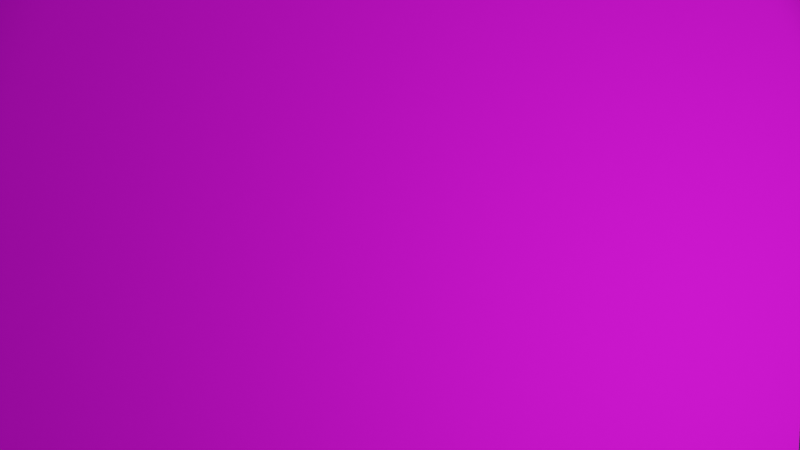# Source: obstacle.blend  (saved by Blender 2.90.8; exported with 4.5.12 LTS)
import bpy
from mathutils import Matrix  # noqa: F401  (used for matrix-valued properties, if any)

bpy.ops.wm.read_factory_settings(use_empty=True)
scene = bpy.context.scene
scene.name = 'Scene'

# ---- collections
col_collection = bpy.data.collections.new('Collection'); scene.collection.children.link(col_collection)

# ---- images (referenced by path relative to the original .blend; pixels are not part of the script)
import os
ASSET_DIR = os.environ.get("B2B_ASSET_DIR", "")  # directory of the original .blend (textures are referenced by path, not embedded)
HERE = os.path.dirname(os.path.abspath(__file__))  # packed textures are extracted next to this script under _unpacked/

def load_image(name, relpath, width, height, colorspace="sRGB"):
    """Load a texture the original file referenced (path relative to the .blend, or extracted next to this script)."""
    p = next((c for c in (os.path.join(HERE, relpath), os.path.join(ASSET_DIR, relpath)) if relpath and os.path.exists(c)), "")
    if p:
        img = bpy.data.images.load(p, check_existing=True)
        img.name = name
    else:  # same state as the original file: an image datablock whose file is absent (Cycles renders it pink)
        img = bpy.data.images.new(name, width, height)
        img.source = "FILE"
        img.filepath = "//" + (relpath or name)
    img.colorspace_settings.name = colorspace
    return img
img_stonetexture_jpg = load_image('stoneTexture.jpg', 'stoneTexture.jpg', 1024, 1024, 'sRGB')

# ---- materials (node trees are filled in below, after node groups)
mat_black = bpy.data.materials.new('black')
mat_black.diffuse_color = (0.009134, 0.008568, 0.008568, 1.0)
mat_blue = bpy.data.materials.new('blue')
mat_blue.preview_render_type = 'CUBE'
mat_blue.diffuse_color = (0.0, 0.0, 1.0, 1.0)
mat_brown = bpy.data.materials.new('brown')
mat_brown.diffuse_color = (0.2462, 0.05781, 0.05781, 1.0)
mat_golden = bpy.data.materials.new('Golden')
mat_golden.alpha_threshold = 0.0
mat_golden.diffuse_color = (0.6584, 0.4287, 0.0382, 1.0)
mat_golden.line_color = (0.0, 0.0, 0.0, 1.0)
mat_green = bpy.data.materials.new('Green')
mat_green.alpha_threshold = 0.0
mat_green.diffuse_color = (0.0, 1.0, 0.0, 1.0)
mat_green.line_color = (0.0, 0.0, 0.0, 1.0)
mat_grey = bpy.data.materials.new('Grey')
mat_grey.diffuse_color = (0.2705, 0.3419, 0.3325, 1.0)
mat_orange = bpy.data.materials.new('orange')
mat_orange.diffuse_color = (0.5583, 0.1022, 0.005605, 1.0)
mat_pink = bpy.data.materials.new('pink')
mat_pink.diffuse_color = (0.9216, 0.03689, 0.6376, 1.0)
mat_purple = bpy.data.materials.new('purple')
mat_purple.diffuse_color = (0.162, 0.02956, 0.3515, 1.0)
mat_purple.roughness = 0.3421
mat_red = bpy.data.materials.new('Red')
mat_red.diffuse_color = (1.0, 0.0, 0.0, 1.0)
mat_skyblue = bpy.data.materials.new('skyblue')
mat_skyblue.diffuse_color = (0.0, 0.4287, 0.9047, 1.0)

# ---- material node trees
mat_black.use_nodes = True; mat_black.node_tree.nodes.clear()
_N = mat_black.node_tree.nodes; _L = mat_black.node_tree.links
n0 = _N.new('ShaderNodeOutputMaterial'); n0.name = 'Material Output'; n0.location = (300, 300)
n1 = _N.new('ShaderNodeBsdfPrincipled'); n1.name = 'Principled BSDF'; n1.location = (-184, 293)
n1.distribution = 'GGX'
n1.subsurface_method = 'BURLEY'
n1.inputs[3].default_value = 1.45
n1.inputs[27].default_value = (0.0, 0.0, 0.0, 1.0)
n1.inputs[28].default_value = 1.0
n2 = _N.new('ShaderNodeTexImage'); n2.name = 'Image Texture'; n2.location = (-520, 235)
n2.image = img_stonetexture_jpg
_L.new(n1.outputs[0], n0.inputs[0])
_L.new(n2.outputs[0], n1.inputs[0])
_L.new(n2.outputs[1], n1.inputs[2])
n0.is_active_output = True
mat_blue.use_nodes = True; mat_blue.node_tree.nodes.clear()
_N = mat_blue.node_tree.nodes; _L = mat_blue.node_tree.links
n0 = _N.new('ShaderNodeBsdfAnisotropic'); n0.name = 'Glossy BSDF'; n0.location = (221, 306)
n0.distribution = 'GGX'
n1 = _N.new('ShaderNodeOutputMaterial'); n1.name = 'Material Output'; n1.location = (511, 306)
n2 = _N.new('ShaderNodeTexVoronoi'); n2.name = 'Voronoi Texture'; n2.location = (-344, 368)
n2.width = 115
n2.inputs[2].default_value = 3.5
n3 = _N.new('ShaderNodeTexWave'); n3.name = 'Wave Texture'; n3.location = (-367, 94)
n3.wave_type = 'RINGS'
n3.inputs[1].default_value = 4.0
n3.inputs[3].default_value = 0.0
n3.inputs[4].default_value = 0.0
n4 = _N.new('ShaderNodeMix'); n4.name = 'Mix'; n4.location = (-39, 194)
n4.data_type = 'RGBA'
n4.inputs[7].default_value = (0.0, 0.0, 1.0, 1.0)
_L.new(n0.outputs[0], n1.inputs[0])
_L.new(n4.outputs[2], n0.inputs[0])
_L.new(n3.outputs[0], n4.inputs[6])
_L.new(n3.outputs[1], n4.inputs[0])
n1.is_active_output = True
mat_brown.use_nodes = True; mat_brown.node_tree.nodes.clear()
_N = mat_brown.node_tree.nodes; _L = mat_brown.node_tree.links
n0 = _N.new('ShaderNodeOutputMaterial'); n0.name = 'Material Output'; n0.location = (300, 300)
n1 = _N.new('ShaderNodeTexWave'); n1.name = 'Wave Texture'; n1.location = (-449, 322)
n1.inputs[1].default_value = 4.0
n2 = _N.new('ShaderNodeBsdfAnisotropic'); n2.name = 'Glossy BSDF'; n2.location = (10, 300)
n2.distribution = 'GGX'
n2.inputs[1].default_value = 0.562
n3 = _N.new('ShaderNodeMix'); n3.name = 'Mix'; n3.location = (-201, 255)
n3.data_type = 'RGBA'
n3.blend_type = 'MULTIPLY'
n3.inputs[7].default_value = (0.2462, 0.05781, 0.05781, 1.0)
_L.new(n2.outputs[0], n0.inputs[0])
_L.new(n1.outputs[0], n3.inputs[6])
_L.new(n3.outputs[2], n2.inputs[0])
_L.new(n1.outputs[1], n3.inputs[0])
n0.is_active_output = True
mat_golden.use_nodes = True; mat_golden.node_tree.nodes.clear()
_N = mat_golden.node_tree.nodes; _L = mat_golden.node_tree.links
n0 = _N.new('ShaderNodeOutputMaterial'); n0.name = 'Material Output'; n0.location = (300, 300)
n1 = _N.new('ShaderNodeBsdfAnisotropic'); n1.name = 'Glossy BSDF'; n1.location = (40, 287)
n1.distribution = 'GGX'
n1.inputs[1].default_value = 0.5617
n2 = _N.new('ShaderNodeTexWave'); n2.name = 'Wave Texture'; n2.location = (-423, 291)
n2.wave_type = 'RINGS'
n3 = _N.new('ShaderNodeMix'); n3.name = 'Mix'; n3.location = (-175, 297)
n3.data_type = 'RGBA'
n3.inputs[7].default_value = (0.6584, 0.4287, 0.0382, 1.0)
_L.new(n1.outputs[0], n0.inputs[0])
_L.new(n3.outputs[2], n1.inputs[0])
_L.new(n2.outputs[0], n3.inputs[6])
_L.new(n2.outputs[1], n3.inputs[0])
n0.is_active_output = True
mat_green.use_nodes = True; mat_green.node_tree.nodes.clear()
_N = mat_green.node_tree.nodes; _L = mat_green.node_tree.links
n0 = _N.new('ShaderNodeOutputMaterial'); n0.name = 'Material Output'; n0.location = (300, 300)
n1 = _N.new('ShaderNodeBsdfAnisotropic'); n1.name = 'Glossy BSDF'; n1.location = (40, 287)
n1.distribution = 'GGX'
n1.inputs[1].default_value = 0.5617
n2 = _N.new('ShaderNodeTexWave'); n2.name = 'Wave Texture'; n2.location = (-492, 292)
n2.wave_type = 'RINGS'
n3 = _N.new('ShaderNodeMix'); n3.name = 'Mix'; n3.location = (-204, 231)
n3.data_type = 'RGBA'
n3.inputs[7].default_value = (0.0, 1.0, 0.0, 1.0)
_L.new(n1.outputs[0], n0.inputs[0])
_L.new(n3.outputs[2], n1.inputs[0])
_L.new(n2.outputs[0], n3.inputs[6])
_L.new(n2.outputs[1], n3.inputs[0])
n0.is_active_output = True
mat_grey.use_nodes = True; mat_grey.node_tree.nodes.clear()
_N = mat_grey.node_tree.nodes; _L = mat_grey.node_tree.links
n0 = _N.new('ShaderNodeOutputMaterial'); n0.name = 'Material Output'; n0.location = (300, 300)
n1 = _N.new('ShaderNodeTexWave'); n1.name = 'Wave Texture'; n1.location = (-423, 291)
n1.wave_type = 'RINGS'
n2 = _N.new('ShaderNodeMix'); n2.name = 'Mix'; n2.location = (-175, 297)
n2.data_type = 'RGBA'
n2.inputs[7].default_value = (0.2705, 0.3419, 0.3325, 1.0)
n3 = _N.new('ShaderNodeBsdfAnisotropic'); n3.name = 'Glossy BSDF'; n3.location = (10, 300)
n3.distribution = 'GGX'
n3.inputs[1].default_value = 0.562
_L.new(n3.outputs[0], n0.inputs[0])
_L.new(n1.outputs[0], n2.inputs[6])
_L.new(n1.outputs[1], n2.inputs[0])
_L.new(n2.outputs[2], n3.inputs[0])
n0.is_active_output = True
mat_orange.use_nodes = True; mat_orange.node_tree.nodes.clear()
_N = mat_orange.node_tree.nodes; _L = mat_orange.node_tree.links
n0 = _N.new('ShaderNodeOutputMaterial'); n0.name = 'Material Output'; n0.location = (300, 300)
n1 = _N.new('ShaderNodeTexWave'); n1.name = 'Wave Texture'; n1.location = (-423, 291)
n1.wave_type = 'RINGS'
n2 = _N.new('ShaderNodeBsdfAnisotropic'); n2.name = 'Glossy BSDF'; n2.location = (10, 300)
n2.distribution = 'GGX'
n2.inputs[1].default_value = 0.562
n3 = _N.new('ShaderNodeMix'); n3.name = 'Mix'; n3.location = (-175, 297)
n3.data_type = 'RGBA'
n3.inputs[7].default_value = (0.5583, 0.1022, 0.005605, 1.0)
_L.new(n2.outputs[0], n0.inputs[0])
_L.new(n1.outputs[0], n3.inputs[6])
_L.new(n3.outputs[2], n2.inputs[0])
_L.new(n1.outputs[1], n3.inputs[0])
n0.is_active_output = True
mat_pink.use_nodes = True; mat_pink.node_tree.nodes.clear()
_N = mat_pink.node_tree.nodes; _L = mat_pink.node_tree.links
n0 = _N.new('ShaderNodeOutputMaterial'); n0.name = 'Material Output'; n0.location = (300, 300)
n1 = _N.new('ShaderNodeTexWave'); n1.name = 'Wave Texture'; n1.location = (-423, 291)
n1.wave_type = 'RINGS'
n2 = _N.new('ShaderNodeMix'); n2.name = 'Mix'; n2.location = (-175, 297)
n2.data_type = 'RGBA'
n2.inputs[7].default_value = (0.9216, 0.03689, 0.6376, 1.0)
n3 = _N.new('ShaderNodeBsdfAnisotropic'); n3.name = 'Glossy BSDF'; n3.location = (10, 300)
n3.distribution = 'GGX'
n3.inputs[1].default_value = 0.562
_L.new(n3.outputs[0], n0.inputs[0])
_L.new(n1.outputs[0], n2.inputs[6])
_L.new(n2.outputs[2], n3.inputs[0])
_L.new(n1.outputs[1], n2.inputs[0])
n0.is_active_output = True
mat_purple.use_nodes = True; mat_purple.node_tree.nodes.clear()
_N = mat_purple.node_tree.nodes; _L = mat_purple.node_tree.links
n0 = _N.new('ShaderNodeOutputMaterial'); n0.name = 'Material Output'; n0.location = (300, 300)
n1 = _N.new('ShaderNodeTexWave'); n1.name = 'Wave Texture'; n1.location = (-423, 291)
n1.wave_type = 'RINGS'
n2 = _N.new('ShaderNodeMix'); n2.name = 'Mix'; n2.location = (-175, 297)
n2.data_type = 'RGBA'
n2.inputs[7].default_value = (0.162, 0.02956, 0.3515, 1.0)
n3 = _N.new('ShaderNodeBsdfAnisotropic'); n3.name = 'Glossy BSDF'; n3.location = (10, 300)
n3.distribution = 'GGX'
n3.inputs[1].default_value = 0.562
_L.new(n3.outputs[0], n0.inputs[0])
_L.new(n1.outputs[0], n2.inputs[6])
_L.new(n1.outputs[1], n2.inputs[0])
_L.new(n2.outputs[2], n3.inputs[0])
n0.is_active_output = True
mat_red.use_nodes = True; mat_red.node_tree.nodes.clear()
_N = mat_red.node_tree.nodes; _L = mat_red.node_tree.links
n0 = _N.new('ShaderNodeOutputMaterial'); n0.name = 'Material Output'; n0.location = (300, 300)
n1 = _N.new('ShaderNodeTexWave'); n1.name = 'Wave Texture'; n1.location = (-423, 291)
n1.wave_type = 'RINGS'
n2 = _N.new('ShaderNodeMix'); n2.name = 'Mix'; n2.location = (-175, 297)
n2.data_type = 'RGBA'
n2.inputs[7].default_value = (1.0, 0.0, 0.0, 1.0)
n3 = _N.new('ShaderNodeBsdfAnisotropic'); n3.name = 'Glossy BSDF'; n3.location = (10, 300)
n3.distribution = 'GGX'
n3.inputs[1].default_value = 0.562
_L.new(n3.outputs[0], n0.inputs[0])
_L.new(n1.outputs[0], n2.inputs[6])
_L.new(n1.outputs[1], n2.inputs[0])
_L.new(n2.outputs[2], n3.inputs[0])
n0.is_active_output = True
mat_skyblue.use_nodes = True; mat_skyblue.node_tree.nodes.clear()
_N = mat_skyblue.node_tree.nodes; _L = mat_skyblue.node_tree.links
n0 = _N.new('ShaderNodeOutputMaterial'); n0.name = 'Material Output'; n0.location = (300, 300)
n1 = _N.new('ShaderNodeTexWave'); n1.name = 'Wave Texture'; n1.location = (-423, 291)
n1.wave_type = 'RINGS'
n2 = _N.new('ShaderNodeBsdfAnisotropic'); n2.name = 'Glossy BSDF'; n2.location = (10, 300)
n2.distribution = 'GGX'
n2.inputs[1].default_value = 0.562
n3 = _N.new('ShaderNodeMix'); n3.name = 'Mix'; n3.location = (-175, 297)
n3.data_type = 'RGBA'
n3.inputs[7].default_value = (0.0, 0.4287, 0.9047, 1.0)
_L.new(n2.outputs[0], n0.inputs[0])
_L.new(n1.outputs[0], n3.inputs[6])
_L.new(n3.outputs[2], n2.inputs[0])
_L.new(n1.outputs[1], n3.inputs[0])
n0.is_active_output = True

# ---- world
world_world = bpy.data.worlds.new('World'); scene.world = world_world
world_world.use_nodes = True; world_world.node_tree.nodes.clear()
_N = world_world.node_tree.nodes; _L = world_world.node_tree.links
n0 = _N.new('ShaderNodeOutputWorld'); n0.name = 'World Output'; n0.location = (300, 300)
n1 = _N.new('ShaderNodeBackground'); n1.name = 'Background'; n1.location = (10, 300)
n1.inputs[0].default_value = (0.05286, 0.02122, 0.09084, 0.0)
_L.new(n1.outputs[0], n0.inputs[0])
n0.is_active_output = True
world_world.color = (0.05088, 0.05088, 0.05088)
world_world.use_sun_shadow = False
world_world.sun_shadow_jitter_overblur = 0.0

# ---- cameras
cam_camera = bpy.data.cameras.new('Camera')
cam_camera.clip_end = 100.0
cam_camera.ortho_scale = 7.314

# ---- lights
light_light = bpy.data.lights.new('Light', 'SPOT')
light_light.transmission_factor = 0.0
light_light.use_shadow = False
light_light.energy = 1000.0
light_light.shadow_soft_size = 0.1
light_light.shadow_maximum_resolution = 0.006
light_light.use_absolute_resolution = True
light_light.spot_blend = 0.2638
light_light.spot_size = 1.508
light_light.cycles.use_multiple_importance_sampling = False
light_spot = bpy.data.lights.new('Spot', 'SPOT')
light_spot.transmission_factor = 0.0
light_spot.energy = 1000.0
light_spot.shadow_soft_size = 0.25
light_spot.shadow_maximum_resolution = 0.006
light_spot.use_absolute_resolution = True
light_spot_001 = bpy.data.lights.new('Spot.001', 'SPOT')
light_spot_001.transmission_factor = 0.0
light_spot_001.energy = 50.0
light_spot_001.shadow_soft_size = 0.25
light_spot_001.shadow_maximum_resolution = 0.006
light_spot_001.use_absolute_resolution = True

# ---- meshes
me_cube = bpy.data.meshes.new('Cube')
me_cube.from_pydata([(3.582, 0.8425, -0.9668), (2.503, 1.136, -2.625), (3.422, -1.136, -1.213), (2.343, -0.8425, -2.871), (-2.316, 0.8425, 2.871), (-3.395, 1.136, 1.213), (-2.476, -1.136, 2.625), (-3.555, -0.8425, 0.9668)], [], [(0, 4, 6, 2), (3, 2, 6, 7), (7, 6, 4, 5), (5, 1, 3, 7), (1, 0, 2, 3), (5, 4, 0, 1)])
_uv = me_cube.uv_layers.new(name='UVMap')
_uv.uv.foreach_set('vector', [14.83, 0.5, 43.5, 0.5, 43.5, 29.17, 14.83, 29.17, -13.83, 29.17, 14.83, 29.17, 14.83, 57.84, -13.83, 57.84, -13.83, -56.84, 14.83, -56.84, 14.83, -28.17, -13.83, -28.17, -42.5, 0.5, -13.83, 0.5, -13.83, 29.17, -42.5, 29.17, -13.83, 0.5, 14.83, 0.5, 14.83, 29.17, -13.83, 29.17, -13.83, -28.17, 14.83, -28.17, 14.83, 0.5, -13.83, 0.5])
me_cube.materials.append(mat_black)
me_cube.use_remesh_preserve_volume = False
me_cube.use_remesh_preserve_attributes = False
me_cube.use_mirror_vertex_groups = False
me_cube.update()
me_cube_001 = bpy.data.meshes.new('Cube.001')
me_cube_001.from_pydata([(3.582, 0.8425, -0.9668), (2.503, 1.136, -2.625), (3.422, -1.136, -1.213), (2.343, -0.8425, -2.871), (-2.316, 0.8425, 2.871), (-3.395, 1.136, 1.213), (-2.476, -1.136, 2.625), (-3.555, -0.8425, 0.9668)], [], [(0, 4, 6, 2), (3, 2, 6, 7), (7, 6, 4, 5), (5, 1, 3, 7), (1, 0, 2, 3), (5, 4, 0, 1)])
_uv = me_cube_001.uv_layers.new(name='UVMap')
_uv.uv.foreach_set('vector', [0.625, 0.5, 0.875, 0.5, 0.875, 0.75, 0.625, 0.75, 0.375, 0.75, 0.625, 0.75, 0.625, 1.0, 0.375, 1.0, 0.375, 0.0, 0.625, 0.0, 0.625, 0.25, 0.375, 0.25, 0.125, 0.5, 0.375, 0.5, 0.375, 0.75, 0.125, 0.75, 0.375, 0.5, 0.625, 0.5, 0.625, 0.75, 0.375, 0.75, 0.375, 0.25, 0.625, 0.25, 0.625, 0.5, 0.375, 0.5])
me_cube_001.materials.append(mat_blue)
me_cube_001.use_remesh_preserve_volume = False
me_cube_001.use_remesh_preserve_attributes = False
me_cube_001.use_mirror_vertex_groups = False
me_cube_001.update()
me_cube_002 = bpy.data.meshes.new('Cube.002')
me_cube_002.from_pydata([(3.582, 0.8425, -0.9668), (2.503, 1.136, -2.625), (3.422, -1.136, -1.213), (2.343, -0.8425, -2.871), (-2.316, 0.8425, 2.871), (-3.395, 1.136, 1.213), (-2.476, -1.136, 2.625), (-3.555, -0.8425, 0.9668)], [], [(0, 4, 6, 2), (3, 2, 6, 7), (7, 6, 4, 5), (5, 1, 3, 7), (1, 0, 2, 3), (5, 4, 0, 1)])
_uv = me_cube_002.uv_layers.new(name='UVMap')
_uv.uv.foreach_set('vector', [0.625, 0.5, 0.875, 0.5, 0.875, 0.75, 0.625, 0.75, 0.375, 0.75, 0.625, 0.75, 0.625, 1.0, 0.375, 1.0, 0.375, 0.0, 0.625, 0.0, 0.625, 0.25, 0.375, 0.25, 0.125, 0.5, 0.375, 0.5, 0.375, 0.75, 0.125, 0.75, 0.375, 0.5, 0.625, 0.5, 0.625, 0.75, 0.375, 0.75, 0.375, 0.25, 0.625, 0.25, 0.625, 0.5, 0.375, 0.5])
me_cube_002.materials.append(mat_brown)
me_cube_002.use_remesh_preserve_volume = False
me_cube_002.use_remesh_preserve_attributes = False
me_cube_002.use_mirror_vertex_groups = False
me_cube_002.update()
me_cube_003 = bpy.data.meshes.new('Cube.003')
me_cube_003.from_pydata([(3.582, 0.8425, -0.9668), (2.503, 1.136, -2.625), (3.422, -1.136, -1.213), (2.343, -0.8425, -2.871), (-2.316, 0.8425, 2.871), (-3.395, 1.136, 1.213), (-2.476, -1.136, 2.625), (-3.555, -0.8425, 0.9668)], [], [(0, 4, 6, 2), (3, 2, 6, 7), (7, 6, 4, 5), (5, 1, 3, 7), (1, 0, 2, 3), (5, 4, 0, 1)])
_uv = me_cube_003.uv_layers.new(name='UVMap')
_uv.uv.foreach_set('vector', [0.625, 0.5, 0.875, 0.5, 0.875, 0.75, 0.625, 0.75, 0.375, 0.75, 0.625, 0.75, 0.625, 1.0, 0.375, 1.0, 0.375, 0.0, 0.625, 0.0, 0.625, 0.25, 0.375, 0.25, 0.125, 0.5, 0.375, 0.5, 0.375, 0.75, 0.125, 0.75, 0.375, 0.5, 0.625, 0.5, 0.625, 0.75, 0.375, 0.75, 0.375, 0.25, 0.625, 0.25, 0.625, 0.5, 0.375, 0.5])
me_cube_003.materials.append(mat_golden)
me_cube_003.use_remesh_preserve_volume = False
me_cube_003.use_remesh_preserve_attributes = False
me_cube_003.use_mirror_vertex_groups = False
me_cube_003.update()
me_cube_004 = bpy.data.meshes.new('Cube.004')
me_cube_004.from_pydata([(3.582, 0.8425, -0.9668), (2.503, 1.136, -2.625), (3.422, -1.136, -1.213), (2.343, -0.8425, -2.871), (-2.316, 0.8425, 2.871), (-3.395, 1.136, 1.213), (-2.476, -1.136, 2.625), (-3.555, -0.8425, 0.9668)], [], [(0, 4, 6, 2), (3, 2, 6, 7), (7, 6, 4, 5), (5, 1, 3, 7), (1, 0, 2, 3), (5, 4, 0, 1)])
_uv = me_cube_004.uv_layers.new(name='UVMap')
_uv.uv.foreach_set('vector', [0.625, 0.5, 0.875, 0.5, 0.875, 0.75, 0.625, 0.75, 0.375, 0.75, 0.625, 0.75, 0.625, 1.0, 0.375, 1.0, 0.375, 0.0, 0.625, 0.0, 0.625, 0.25, 0.375, 0.25, 0.125, 0.5, 0.375, 0.5, 0.375, 0.75, 0.125, 0.75, 0.375, 0.5, 0.625, 0.5, 0.625, 0.75, 0.375, 0.75, 0.375, 0.25, 0.625, 0.25, 0.625, 0.5, 0.375, 0.5])
me_cube_004.materials.append(mat_green)
me_cube_004.use_remesh_preserve_volume = False
me_cube_004.use_remesh_preserve_attributes = False
me_cube_004.use_mirror_vertex_groups = False
me_cube_004.update()
me_cube_005 = bpy.data.meshes.new('Cube.005')
me_cube_005.from_pydata([(3.582, 0.8425, -0.9668), (2.503, 1.136, -2.625), (3.422, -1.136, -1.213), (2.343, -0.8425, -2.871), (-2.316, 0.8425, 2.871), (-3.395, 1.136, 1.213), (-2.476, -1.136, 2.625), (-3.555, -0.8425, 0.9668)], [], [(0, 4, 6, 2), (3, 2, 6, 7), (7, 6, 4, 5), (5, 1, 3, 7), (1, 0, 2, 3), (5, 4, 0, 1)])
_uv = me_cube_005.uv_layers.new(name='UVMap')
_uv.uv.foreach_set('vector', [0.625, 0.5, 0.875, 0.5, 0.875, 0.75, 0.625, 0.75, 0.375, 0.75, 0.625, 0.75, 0.625, 1.0, 0.375, 1.0, 0.375, 0.0, 0.625, 0.0, 0.625, 0.25, 0.375, 0.25, 0.125, 0.5, 0.375, 0.5, 0.375, 0.75, 0.125, 0.75, 0.375, 0.5, 0.625, 0.5, 0.625, 0.75, 0.375, 0.75, 0.375, 0.25, 0.625, 0.25, 0.625, 0.5, 0.375, 0.5])
me_cube_005.materials.append(mat_grey)
me_cube_005.use_remesh_preserve_volume = False
me_cube_005.use_remesh_preserve_attributes = False
me_cube_005.use_mirror_vertex_groups = False
me_cube_005.update()
me_cube_006 = bpy.data.meshes.new('Cube.006')
me_cube_006.from_pydata([(3.582, 0.8425, -0.9668), (2.503, 1.136, -2.625), (3.422, -1.136, -1.213), (2.343, -0.8425, -2.871), (-2.316, 0.8425, 2.871), (-3.395, 1.136, 1.213), (-2.476, -1.136, 2.625), (-3.555, -0.8425, 0.9668)], [], [(0, 4, 6, 2), (3, 2, 6, 7), (7, 6, 4, 5), (5, 1, 3, 7), (1, 0, 2, 3), (5, 4, 0, 1)])
_uv = me_cube_006.uv_layers.new(name='UVMap')
_uv.uv.foreach_set('vector', [0.625, 0.5, 0.875, 0.5, 0.875, 0.75, 0.625, 0.75, 0.375, 0.75, 0.625, 0.75, 0.625, 1.0, 0.375, 1.0, 0.375, 0.0, 0.625, 0.0, 0.625, 0.25, 0.375, 0.25, 0.125, 0.5, 0.375, 0.5, 0.375, 0.75, 0.125, 0.75, 0.375, 0.5, 0.625, 0.5, 0.625, 0.75, 0.375, 0.75, 0.375, 0.25, 0.625, 0.25, 0.625, 0.5, 0.375, 0.5])
me_cube_006.materials.append(mat_orange)
me_cube_006.use_remesh_preserve_volume = False
me_cube_006.use_remesh_preserve_attributes = False
me_cube_006.use_mirror_vertex_groups = False
me_cube_006.update()
me_cube_007 = bpy.data.meshes.new('Cube.007')
me_cube_007.from_pydata([(3.582, 0.8425, -0.9668), (2.503, 1.136, -2.625), (3.422, -1.136, -1.213), (2.343, -0.8425, -2.871), (-2.316, 0.8425, 2.871), (-3.395, 1.136, 1.213), (-2.476, -1.136, 2.625), (-3.555, -0.8425, 0.9668)], [], [(0, 4, 6, 2), (3, 2, 6, 7), (7, 6, 4, 5), (5, 1, 3, 7), (1, 0, 2, 3), (5, 4, 0, 1)])
_uv = me_cube_007.uv_layers.new(name='UVMap')
_uv.uv.foreach_set('vector', [0.625, 0.5, 0.875, 0.5, 0.875, 0.75, 0.625, 0.75, 0.375, 0.75, 0.625, 0.75, 0.625, 1.0, 0.375, 1.0, 0.375, 0.0, 0.625, 0.0, 0.625, 0.25, 0.375, 0.25, 0.125, 0.5, 0.375, 0.5, 0.375, 0.75, 0.125, 0.75, 0.375, 0.5, 0.625, 0.5, 0.625, 0.75, 0.375, 0.75, 0.375, 0.25, 0.625, 0.25, 0.625, 0.5, 0.375, 0.5])
me_cube_007.materials.append(mat_pink)
me_cube_007.use_remesh_preserve_volume = False
me_cube_007.use_remesh_preserve_attributes = False
me_cube_007.use_mirror_vertex_groups = False
me_cube_007.update()
me_cube_008 = bpy.data.meshes.new('Cube.008')
me_cube_008.from_pydata([(3.582, 0.8425, -0.9668), (2.503, 1.136, -2.625), (3.422, -1.136, -1.213), (2.343, -0.8425, -2.871), (-2.316, 0.8425, 2.871), (-3.395, 1.136, 1.213), (-2.476, -1.136, 2.625), (-3.555, -0.8425, 0.9668)], [], [(0, 4, 6, 2), (3, 2, 6, 7), (7, 6, 4, 5), (5, 1, 3, 7), (1, 0, 2, 3), (5, 4, 0, 1)])
_uv = me_cube_008.uv_layers.new(name='UVMap')
_uv.uv.foreach_set('vector', [0.625, 0.5, 0.875, 0.5, 0.875, 0.75, 0.625, 0.75, 0.375, 0.75, 0.625, 0.75, 0.625, 1.0, 0.375, 1.0, 0.375, 0.0, 0.625, 0.0, 0.625, 0.25, 0.375, 0.25, 0.125, 0.5, 0.375, 0.5, 0.375, 0.75, 0.125, 0.75, 0.375, 0.5, 0.625, 0.5, 0.625, 0.75, 0.375, 0.75, 0.375, 0.25, 0.625, 0.25, 0.625, 0.5, 0.375, 0.5])
me_cube_008.materials.append(mat_purple)
me_cube_008.use_remesh_preserve_volume = False
me_cube_008.use_remesh_preserve_attributes = False
me_cube_008.use_mirror_vertex_groups = False
me_cube_008.update()
me_cube_009 = bpy.data.meshes.new('Cube.009')
me_cube_009.from_pydata([(3.582, 0.8425, -0.9668), (2.503, 1.136, -2.625), (3.422, -1.136, -1.213), (2.343, -0.8425, -2.871), (-2.316, 0.8425, 2.871), (-3.395, 1.136, 1.213), (-2.476, -1.136, 2.625), (-3.555, -0.8425, 0.9668)], [], [(0, 4, 6, 2), (3, 2, 6, 7), (7, 6, 4, 5), (5, 1, 3, 7), (1, 0, 2, 3), (5, 4, 0, 1)])
_uv = me_cube_009.uv_layers.new(name='UVMap')
_uv.uv.foreach_set('vector', [0.625, 0.5, 0.875, 0.5, 0.875, 0.75, 0.625, 0.75, 0.375, 0.75, 0.625, 0.75, 0.625, 1.0, 0.375, 1.0, 0.375, 0.0, 0.625, 0.0, 0.625, 0.25, 0.375, 0.25, 0.125, 0.5, 0.375, 0.5, 0.375, 0.75, 0.125, 0.75, 0.375, 0.5, 0.625, 0.5, 0.625, 0.75, 0.375, 0.75, 0.375, 0.25, 0.625, 0.25, 0.625, 0.5, 0.375, 0.5])
me_cube_009.materials.append(mat_red)
me_cube_009.use_remesh_preserve_volume = False
me_cube_009.use_remesh_preserve_attributes = False
me_cube_009.use_mirror_vertex_groups = False
me_cube_009.update()
me_cube_010 = bpy.data.meshes.new('Cube.010')
me_cube_010.from_pydata([(3.582, 0.8425, -0.9668), (2.503, 1.136, -2.625), (3.422, -1.136, -1.213), (2.343, -0.8425, -2.871), (-2.316, 0.8425, 2.871), (-3.395, 1.136, 1.213), (-2.476, -1.136, 2.625), (-3.555, -0.8425, 0.9668)], [], [(0, 4, 6, 2), (3, 2, 6, 7), (7, 6, 4, 5), (5, 1, 3, 7), (1, 0, 2, 3), (5, 4, 0, 1)])
_uv = me_cube_010.uv_layers.new(name='UVMap')
_uv.uv.foreach_set('vector', [0.625, 0.5, 0.875, 0.5, 0.875, 0.75, 0.625, 0.75, 0.375, 0.75, 0.625, 0.75, 0.625, 1.0, 0.375, 1.0, 0.375, 0.0, 0.625, 0.0, 0.625, 0.25, 0.375, 0.25, 0.125, 0.5, 0.375, 0.5, 0.375, 0.75, 0.125, 0.75, 0.375, 0.5, 0.625, 0.5, 0.625, 0.75, 0.375, 0.75, 0.375, 0.25, 0.625, 0.25, 0.625, 0.5, 0.375, 0.5])
me_cube_010.materials.append(mat_skyblue)
me_cube_010.use_remesh_preserve_volume = False
me_cube_010.use_remesh_preserve_attributes = False
me_cube_010.use_mirror_vertex_groups = False
me_cube_010.update()

# ---- objects
ob_cube = bpy.data.objects.new('Cube', me_cube)
ob_light = bpy.data.objects.new('Light', light_light)
ob_camera = bpy.data.objects.new('Camera', cam_camera)
ob_spot = bpy.data.objects.new('Spot', light_spot)
ob_spot_001 = bpy.data.objects.new('Spot.001', light_spot_001)
ob_cube_001 = bpy.data.objects.new('Cube.001', me_cube_001)
ob_cube_002 = bpy.data.objects.new('Cube.002', me_cube_002)
ob_cube_003 = bpy.data.objects.new('Cube.003', me_cube_003)
ob_cube_004 = bpy.data.objects.new('Cube.004', me_cube_004)
ob_cube_005 = bpy.data.objects.new('Cube.005', me_cube_005)
ob_cube_006 = bpy.data.objects.new('Cube.006', me_cube_006)
ob_cube_007 = bpy.data.objects.new('Cube.007', me_cube_007)
ob_cube_008 = bpy.data.objects.new('Cube.008', me_cube_008)
ob_cube_009 = bpy.data.objects.new('Cube.009', me_cube_009)
ob_cube_010 = bpy.data.objects.new('Cube.010', me_cube_010)

# ---- transforms, parenting, visibility, modifiers, constraints
ob_cube.location = (0.0, 0.1299, 0.0)
ob_cube.rotation_euler = (-0.405, -0.3753, 0.2349)
ob_cube.scale = (1.065, 2.277, 1.13)
ob_cube.lock_rotations_4d = False
ob_cube.empty_display_type = 'ARROWS'
ob_cube.lineart.crease_threshold = 0.0
ob_light.location = (4.076, 1.001, 5.904)
ob_light.rotation_euler = (0.6503, 0.05522, 1.866)
ob_light.lock_rotations_4d = False
ob_light.empty_display_type = 'ARROWS'
ob_light.color = (0.0, 0.0, 0.0, 0.0)
ob_light.lineart.crease_threshold = 0.0
ob_camera.location = (-0.4155, 3.934, 10.47)
ob_camera.rotation_euler = (-0.3819, 7.404e-08, 0.08887)
ob_camera.lock_rotations_4d = False
ob_camera.empty_display_type = 'ARROWS'
ob_camera.color = (0.0, 0.0, 0.0, 0.0)
ob_camera.display_type = 'WIRE'
ob_camera.lineart.crease_threshold = 0.0
ob_spot.location = (0.4713, 12.37, -0.04652)
ob_spot.rotation_euler = (-1.571, -0.0, 0.0)
ob_spot.lineart.crease_threshold = 0.0
ob_spot_001.location = (-10.97, 0.04125, -0.04652)
ob_spot_001.rotation_euler = (-1.571, -0.0, 1.699)
ob_spot_001.lineart.crease_threshold = 0.0
ob_cube_001.location = (60.32, 0.0, 0.0)
ob_cube_001.lock_rotations_4d = False
ob_cube_001.empty_display_type = 'ARROWS'
ob_cube_001.lineart.crease_threshold = 0.0
ob_cube_002.location = (64.62, 0.0, 0.0)
ob_cube_002.lock_rotations_4d = False
ob_cube_002.empty_display_type = 'ARROWS'
ob_cube_002.lineart.crease_threshold = 0.0
ob_cube_003.location = (68.84, 0.0, 0.0)
ob_cube_003.lock_rotations_4d = False
ob_cube_003.empty_display_type = 'ARROWS'
ob_cube_003.lineart.crease_threshold = 0.0
ob_cube_004.location = (73.12, 0.0, 0.0)
ob_cube_004.lock_rotations_4d = False
ob_cube_004.empty_display_type = 'ARROWS'
ob_cube_004.lineart.crease_threshold = 0.0
ob_cube_005.location = (77.57, 0.0, 0.0)
ob_cube_005.lock_rotations_4d = False
ob_cube_005.empty_display_type = 'ARROWS'
ob_cube_005.lineart.crease_threshold = 0.0
ob_cube_006.location = (81.63, 0.0, 0.0)
ob_cube_006.lock_rotations_4d = False
ob_cube_006.empty_display_type = 'ARROWS'
ob_cube_006.lineart.crease_threshold = 0.0
ob_cube_007.location = (85.92, 0.0, 0.0)
ob_cube_007.lock_rotations_4d = False
ob_cube_007.empty_display_type = 'ARROWS'
ob_cube_007.lineart.crease_threshold = 0.0
ob_cube_008.location = (90.02, 0.0, 0.0)
ob_cube_008.lock_rotations_4d = False
ob_cube_008.empty_display_type = 'ARROWS'
ob_cube_008.lineart.crease_threshold = 0.0
ob_cube_009.location = (94.6, 0.0, 0.0)
ob_cube_009.lock_rotations_4d = False
ob_cube_009.empty_display_type = 'ARROWS'
ob_cube_009.lineart.crease_threshold = 0.0
ob_cube_010.location = (99.27, 0.0, 0.0)
ob_cube_010.lock_rotations_4d = False
ob_cube_010.empty_display_type = 'ARROWS'
ob_cube_010.lineart.crease_threshold = 0.0

# ---- collection membership
col_collection.objects.link(ob_cube)
col_collection.objects.link(ob_light)
col_collection.objects.link(ob_camera)
col_collection.objects.link(ob_spot)
col_collection.objects.link(ob_spot_001)
col_collection.objects.link(ob_cube_001)
col_collection.objects.link(ob_cube_002)
col_collection.objects.link(ob_cube_003)
col_collection.objects.link(ob_cube_004)
col_collection.objects.link(ob_cube_005)
col_collection.objects.link(ob_cube_006)
col_collection.objects.link(ob_cube_007)
col_collection.objects.link(ob_cube_008)
col_collection.objects.link(ob_cube_009)
col_collection.objects.link(ob_cube_010)

# ---- scene / render settings (as saved in the file)
scene.camera = ob_camera
scene.frame_start = 1; scene.frame_end = 250; scene.frame_set(56)
scene.render.engine = 'CYCLES'
scene.render.image_settings.file_format = 'JPEG'
scene.render.image_settings.color_mode = 'RGB'
scene.render.image_settings.quality = 100
scene.render.fps = 60
scene.render.dither_intensity = 1.012
scene.cycles.use_denoising = False
scene.cycles.samples = 64
scene.cycles.sampling_pattern = 'TABULATED_SOBOL'
scene.cycles.use_adaptive_sampling = False
scene.cycles.use_light_tree = False
scene.cycles.bake_type = 'EMIT'
scene.view_settings.view_transform = 'Filmic'
bpy.context.view_layer.update()
